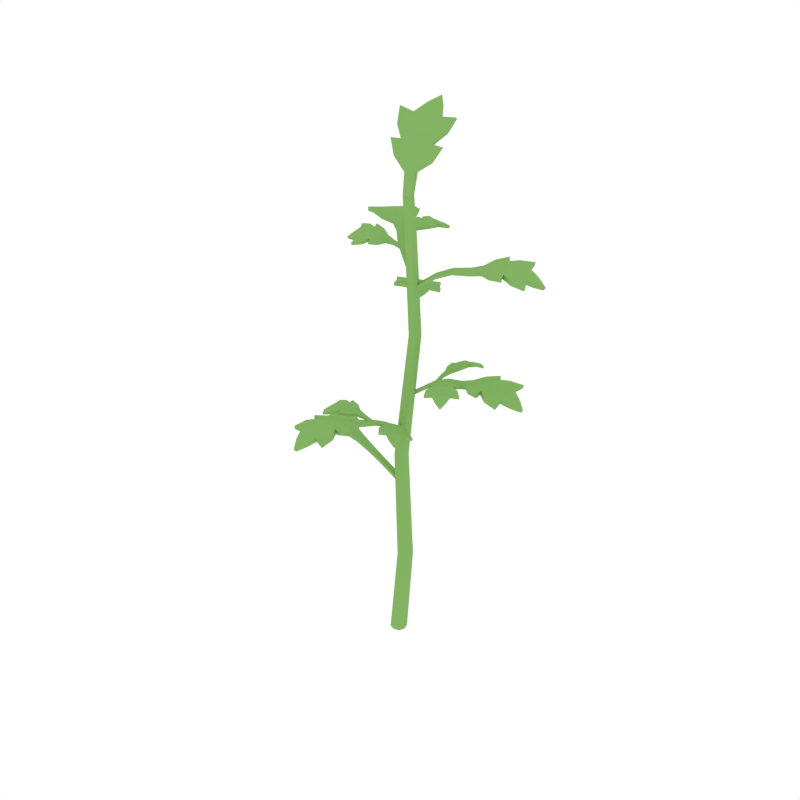 # Source: Tomato_3.blend  (saved by Blender 2.79.0; exported with 4.5.12 LTS)
import bpy
from mathutils import Matrix  # noqa: F401  (used for matrix-valued properties, if any)

bpy.ops.wm.read_factory_settings(use_empty=True)
scene = bpy.context.scene
scene.name = 'Scene'

# ---- collections
col_collection_1 = bpy.data.collections.new('Collection 1'); scene.collection.children.link(col_collection_1)

# ---- materials (node trees are filled in below, after node groups)
mat_green = bpy.data.materials.new('Green')
mat_green.alpha_threshold = 0.0
mat_green.diffuse_color = (0.2316, 0.448, 0.1265, 1.0)
mat_green.roughness = 0.5

# ---- material node trees

# ---- world
world_world = bpy.data.worlds.new('World'); scene.world = world_world
world_world.color = (1.0, 1.0, 1.0)
world_world.use_sun_shadow = False
world_world.sun_shadow_jitter_overblur = 0.0
world_world.cycles.sampling_method = 'NONE'
world_world.cycles.sample_map_resolution = 256

# ---- meshes
me_cube_021 = bpy.data.meshes.new('Cube.021')
me_cube_021.from_pydata([(0.01199, 0.01667, 1.22), (0.03024, 0.01705, 1.22), (0.03001, -0.0009918, 1.22), (0.01172, -0.001421, 1.22), (0.03914, -0.001741, 0.8796), (0.05362, 0.01274, 0.8796), (0.03911, 0.02717, 0.8796), (0.02465, 0.01271, 0.8796), (0.01505, -0.01604, 0.2646), (0.03417, 0.003155, 0.2646), (0.05334, -0.01603, 0.2646), (0.0342, -0.0352, 0.2646), (-0.02339, 0.0005664, -0.001458), (0.0198, -0.001618, 0.2646), (-0.001982, 0.02207, -0.001325), (0.04854, -0.00164, 0.2646), (0.01952, 0.00057, -0.001328), (0.04855, -0.03039, 0.2646), (-0.001918, -0.02093, -0.001416), (0.02825, 0.001838, 0.8795), (0.02657, -0.002696, 1.121), (0.03977, 0.01051, 1.121), (0.02708, 0.02306, 1.121), (0.01385, 0.009899, 1.121), (0.02827, 0.02356, 0.8796), (0.04997, 0.02356, 0.8796), (0.05001, 0.001892, 0.8796), (0.01985, -0.03042, 0.2646), (0.002395, -0.01377, 0.5579), (0.0193, 0.00314, 0.5579), (0.03624, -0.01374, 0.5578), (0.01935, -0.03064, 0.5578), (-0.01798, -0.01557, -0.001507), (-0.01805, 0.01669, -0.001404), (0.0142, -0.01556, -0.001398), (0.01413, 0.01669, -0.001307), (0.01684, 0.000243, 1.121), (0.01736, 0.01968, 1.121), (0.03668, 0.02003, 1.121), (0.03637, 0.0007953, 1.121), (0.006608, -0.001105, 0.5579), (0.03201, -0.001058, 0.5578), (0.03203, -0.02641, 0.5578), (0.00667, -0.0264, 0.5578), (0.006266, 0.09544, 1.406), (-0.05267, 0.07103, 1.397), (-0.0415, 0.04708, 1.361), (-0.04399, 0.02856, 1.336), (-0.01688, 0.02927, 1.335), (0.009932, 0.01621, 1.272), (-0.02643, 0.01825, 1.3), (0.04767, 0.09704, 1.406), (0.1006, 0.07765, 1.39), (0.09526, 0.05238, 1.361), (0.0973, 0.03403, 1.335), (0.07022, 0.03264, 1.335), (0.07726, 0.02227, 1.299), (0.03868, 0.01904, 1.273), (0.06529, 0.0712, 1.389), (-0.01093, 0.06825, 1.39), (-0.05212, 0.06546, 1.401), (0.006699, 0.09246, 1.412), (-0.01086, 0.06362, 1.393), (-0.04101, 0.04208, 1.365), (-0.04346, 0.02203, 1.338), (0.01023, 0.005866, 1.271), (-0.01652, 0.02553, 1.339), (-0.026, 0.01234, 1.301), (0.1011, 0.07208, 1.394), (0.04822, 0.09407, 1.412), (0.06608, 0.0666, 1.392), (0.09575, 0.04738, 1.364), (0.09776, 0.0275, 1.337), (0.03881, 0.008654, 1.272), (0.0707, 0.02891, 1.339), (0.07775, 0.01636, 1.301), (0.02608, 0.1206, 1.421), (0.02657, 0.1176, 1.426), (0.009153, 0.007722, 1.213), (0.02164, 0.02013, 1.213), (0.03364, 0.008277, 1.213), (0.02124, -0.004111, 1.213), (0.01208, -0.001302, 1.213), (0.01237, 0.01689, 1.213), (0.0307, 0.01726, 1.213), (0.03046, -0.0008639, 1.213), (-0.2754, -0.01195, 0.5373), (-0.264, -0.05831, 0.5516), (-0.2277, -0.05094, 0.5556), (-0.2065, -0.05343, 0.5602), (-0.2043, -0.03153, 0.5582), (-0.1542, -0.01756, 0.5471), (-0.1748, -0.04047, 0.554), (-0.1258, -0.0155, 0.5385), (-0.2746, 0.02321, 0.5364), (-0.2574, 0.06355, 0.546), (-0.2258, 0.05866, 0.5531), (-0.2045, 0.05933, 0.5577), (-0.203, 0.03732, 0.5567), (-0.1733, 0.04263, 0.5521), (-0.1539, 0.01695, 0.5465), (-0.2546, 0.03546, 0.5487), (-0.125, 0.009569, 0.5376), (-0.2559, -0.02531, 0.5501), (-0.2657, -0.05775, 0.5612), (-0.281, -0.01151, 0.5464), (-0.2582, -0.02478, 0.5609), (-0.2299, -0.05046, 0.5655), (-0.2055, -0.05354, 0.5695), (-0.1522, -0.01792, 0.5571), (-0.207, -0.03106, 0.5695), (-0.1742, -0.04045, 0.5637), (-0.1243, -0.0153, 0.5481), (-0.2592, 0.06424, 0.5555), (-0.2803, 0.02399, 0.5454), (-0.2572, 0.03564, 0.5595), (-0.228, 0.05921, 0.5629), (-0.2034, 0.06026, 0.5668), (-0.1516, 0.01775, 0.5562), (-0.2059, 0.03774, 0.568), (-0.1726, 0.04335, 0.5618), (-0.123, 0.01017, 0.5466), (-0.2946, 0.005631, 0.5247), (-0.3, 0.006324, 0.5326), (0.01223, -0.01508, 0.4702), (0.01242, 0.0007936, 0.4703), (0.01456, -0.01468, 0.4794), (0.01481, 0.0009064, 0.4787), (-0.08285, -0.02274, 0.5296), (-0.04425, -0.02323, 0.5116), (-0.08117, -0.004123, 0.5281), (-0.04368, -0.00742, 0.5108), (-0.04235, -0.02286, 0.5206), (-0.08158, -0.02224, 0.5388), (-0.04168, -0.007202, 0.52), (-0.08001, -0.00358, 0.5377), (0.3146, 0.04997, 0.7738), (0.2984, 0.0948, 0.7885), (0.2633, 0.08353, 0.7933), (0.2421, 0.08369, 0.7984), (0.2422, 0.06168, 0.7964), (0.1937, 0.04234, 0.7864), (0.2118, 0.06735, 0.7929), (0.1655, 0.0372, 0.7784), (0.3176, 0.01493, 0.7728), (0.305, -0.02705, 0.7826), (0.2733, -0.02562, 0.7906), (0.2523, -0.02861, 0.7956), (0.2483, -0.006901, 0.7947), (0.2193, -0.01541, 0.7908), (0.1971, 0.008004, 0.7857), (0.2993, 0.0005701, 0.7855), (0.1674, 0.01219, 0.7775), (0.294, 0.06112, 0.787), (0.3005, 0.09444, 0.798), (0.3204, 0.05014, 0.7828), (0.2966, 0.06084, 0.7978), (0.2658, 0.08329, 0.8031), (0.2413, 0.08369, 0.8077), (0.1919, 0.04249, 0.7964), (0.2452, 0.06152, 0.8076), (0.2115, 0.06728, 0.8026), (0.1643, 0.03684, 0.788), (0.3071, -0.02754, 0.7922), (0.3235, 0.01478, 0.7817), (0.3021, 0.000681, 0.7963), (0.2757, -0.02594, 0.8003), (0.2515, -0.02966, 0.8047), (0.1952, 0.006956, 0.7954), (0.2515, -0.007003, 0.806), (0.219, -0.01619, 0.8005), (0.1657, 0.01137, 0.7865), (0.3352, 0.03458, 0.7606), (0.3409, 0.03448, 0.7685), (0.02677, 0.02175, 0.7133), (0.02832, 0.005946, 0.7134), (0.02472, 0.0211, 0.7225), (0.02615, 0.005573, 0.7219), (0.1218, 0.03972, 0.7706), (0.08298, 0.036, 0.7534), (0.1221, 0.02103, 0.7691), (0.08412, 0.02022, 0.7526), (0.08134, 0.03543, 0.7624), (0.1208, 0.03909, 0.7798), (0.08237, 0.01979, 0.7619), (0.1213, 0.02036, 0.7787), (-0.1511, 0.2278, 0.872), (-0.1832, 0.1974, 0.8949), (-0.1568, 0.1796, 0.9141), (-0.147, 0.1659, 0.9281), (-0.1283, 0.1772, 0.9249), (-0.08536, 0.1481, 0.9363), (-0.1168, 0.1503, 0.9356), (-0.06503, 0.1269, 0.9413), (-0.1231, 0.2488, 0.8677), (-0.08354, 0.2664, 0.8796), (-0.07005, 0.2454, 0.9008), (-0.05783, 0.2336, 0.9144), (-0.07376, 0.2185, 0.9166), (-0.05102, 0.2002, 0.9255), (-0.05824, 0.169, 0.9321), (-0.1043, 0.2482, 0.8863), (-0.04489, 0.1415, 0.9382), (-0.1525, 0.2119, 0.8936), (-0.1858, 0.2029, 0.9025), (-0.1559, 0.2356, 0.8774), (-0.1557, 0.2183, 0.9021), (-0.1598, 0.1855, 0.9217), (-0.1485, 0.1691, 0.9368), (-0.08654, 0.1507, 0.9461), (-0.1319, 0.184, 0.9336), (-0.1185, 0.154, 0.9444), (-0.06601, 0.13, 0.9505), (-0.08608, 0.272, 0.8872), (-0.1278, 0.2568, 0.873), (-0.1079, 0.2546, 0.8947), (-0.07295, 0.2512, 0.9084), (-0.05833, 0.2372, 0.9229), (-0.05829, 0.172, 0.9416), (-0.07754, 0.2254, 0.9253), (-0.05212, 0.2042, 0.9342), (-0.04513, 0.1443, 0.947), (-0.1462, 0.2462, 0.8502), (-0.1505, 0.2535, 0.8546), (0.03173, 0.007078, 0.9435), (0.04413, 0.01688, 0.942), (0.0315, 0.009616, 0.9527), (0.04388, 0.01887, 0.9505), (-0.04324, 0.0902, 0.9538), (-0.01687, 0.05676, 0.9554), (-0.02747, 0.1, 0.9512), (-0.004098, 0.06588, 0.9532), (-0.01734, 0.05948, 0.9642), (-0.04402, 0.0935, 0.9624), (-0.004672, 0.06854, 0.9623), (-0.02838, 0.1036, 0.9602), (0.1973, -0.07074, 0.7793), (0.2192, -0.04725, 0.7892), (0.2016, -0.02967, 0.7925), (0.1952, -0.01688, 0.7959), (0.182, -0.02374, 0.7945), (0.1555, -0.0006659, 0.7878), (0.176, -0.00377, 0.7922), (0.1418, 0.01369, 0.7831), (0.1773, -0.08336, 0.7786), (0.1482, -0.08879, 0.7853), (0.1393, -0.06932, 0.7906), (0.131, -0.05767, 0.794), (0.1428, -0.04859, 0.7934), (0.1287, -0.03381, 0.7908), (0.1359, -0.01329, 0.7873), (0.163, -0.07682, 0.7872), (0.1309, 0.006983, 0.7826), (0.1977, -0.05495, 0.7882), (0.2196, -0.04857, 0.7956), (0.1992, -0.07417, 0.7854), (0.1983, -0.05661, 0.7955), (0.2023, -0.03122, 0.799), (0.1949, -0.0164, 0.8022), (0.155, 0.0004537, 0.7946), (0.1829, -0.02562, 0.8021), (0.1759, -0.003625, 0.7987), (0.1414, 0.01416, 0.788), (0.1486, -0.09019, 0.7917), (0.179, -0.08697, 0.7846), (0.1639, -0.0785, 0.7945), (0.1398, -0.07088, 0.7972), (0.1301, -0.05751, 0.8002), (0.1347, -0.01245, 0.7939), (0.1437, -0.05054, 0.801), (0.1282, -0.03387, 0.7973), (0.1302, 0.007567, 0.7873), (0.1945, -0.08788, 0.7704), (0.1962, -0.09129, 0.7757), (0.1298, 0.03295, 0.7729), (0.1188, 0.02625, 0.7724), (0.1293, 0.03342, 0.776), (0.1181, 0.02683, 0.7753), (0.1233, 0.1466, 0.7731), (0.08997, 0.1504, 0.7715), (0.0853, 0.1259, 0.7742), (0.07802, 0.1131, 0.7757), (0.091, 0.1067, 0.7792), (0.09051, 0.0714, 0.7733), (0.07996, 0.08984, 0.7734), (0.08879, 0.05172, 0.7684), (0.1443, 0.1381, 0.7803), (0.1623, 0.1185, 0.7947), (0.1507, 0.09983, 0.7969), (0.1453, 0.08637, 0.7991), (0.132, 0.09029, 0.7935), (0.1295, 0.07009, 0.7906), (0.1111, 0.06338, 0.7805), (0.1443, 0.1232, 0.7901), (0.1001, 0.04701, 0.7722), (0.1081, 0.1377, 0.7775), (0.08857, 0.1517, 0.7778), (0.1228, 0.1504, 0.7792), (0.1066, 0.1395, 0.7846), (0.0839, 0.1275, 0.7807), (0.07566, 0.1129, 0.7816), (0.08763, 0.07061, 0.7795), (0.08939, 0.1088, 0.7866), (0.07771, 0.08989, 0.7796), (0.08702, 0.05126, 0.7731), (0.161, 0.1198, 0.801), (0.144, 0.1419, 0.7865), (0.1426, 0.1252, 0.7971), (0.1493, 0.1015, 0.8033), (0.1435, 0.08579, 0.805), (0.1089, 0.06213, 0.7868), (0.1304, 0.09249, 0.8009), (0.1277, 0.06991, 0.7969), (0.09853, 0.04621, 0.7766), (0.1409, 0.1543, 0.7698), (0.1408, 0.1579, 0.7752), (0.08496, 0.03004, 0.7552), (0.09628, 0.02533, 0.7589), (0.08318, 0.02958, 0.7598), (0.09469, 0.02453, 0.7633), (-0.03289, -0.2943, 0.6795), (0.01473, -0.2932, 0.6942), (0.01517, -0.2563, 0.699), (0.02205, -0.2362, 0.7041), (0.001139, -0.2293, 0.7021), (-0.001864, -0.1772, 0.6921), (0.01614, -0.2023, 0.6986), (0.002196, -0.1488, 0.6841), (-0.06708, -0.286, 0.6785), (-0.1029, -0.2608, 0.6883), (-0.09152, -0.2312, 0.6963), (-0.08771, -0.2103, 0.7013), (-0.06587, -0.2134, 0.7004), (-0.06475, -0.1832, 0.6965), (-0.03551, -0.1696, 0.6914), (-0.07491, -0.2641, 0.6912), (-0.02212, -0.1427, 0.6832), (-0.01579, -0.2782, 0.6927), (0.01375, -0.295, 0.7037), (-0.03457, -0.2998, 0.6885), (-0.01688, -0.2806, 0.7035), (0.01416, -0.2585, 0.7088), (0.0223, -0.2354, 0.7134), (-0.00116, -0.1756, 0.7021), (1.301e-05, -0.2322, 0.7133), (0.01616, -0.202, 0.7083), (0.002245, -0.1476, 0.6937), (-0.1041, -0.2626, 0.6979), (-0.06911, -0.2916, 0.6874), (-0.07571, -0.2669, 0.702), (-0.0926, -0.2334, 0.706), (-0.08846, -0.2092, 0.7104), (-0.03589, -0.1674, 0.7011), (-0.06698, -0.2164, 0.7117), (-0.06539, -0.1827, 0.7062), (-0.02236, -0.1408, 0.6922), (-0.05403, -0.309, 0.6663), (-0.05591, -0.3143, 0.6742), (0.03147, -0.01235, 0.619), (0.01599, -0.00881, 0.6191), (0.0315, -0.01019, 0.6282), (0.01632, -0.006636, 0.6276), (0.01842, -0.1082, 0.6763), (0.02719, -0.07018, 0.6591), (0.0005898, -0.1026, 0.6748), (0.01186, -0.06626, 0.6583), (0.02717, -0.06844, 0.6681), (0.01814, -0.107, 0.6855), (0.01201, -0.06446, 0.6676), (0.0002331, -0.1015, 0.6844), (-0.1103, -0.1448, 0.685), (-0.09492, -0.173, 0.6949), (-0.07267, -0.1619, 0.6982), (-0.0585, -0.1599, 0.7016), (-0.06084, -0.1452, 0.7002), (-0.03055, -0.1273, 0.6935), (-0.04, -0.1458, 0.6979), (-0.01261, -0.1189, 0.6888), (-0.1159, -0.1218, 0.6843), (-0.1118, -0.09254, 0.691), (-0.09054, -0.09022, 0.6963), (-0.07687, -0.08608, 0.6997), (-0.07199, -0.1001, 0.6991), (-0.05352, -0.09148, 0.6965), (-0.03634, -0.1048, 0.693), (-0.1052, -0.1103, 0.6929), (-0.01551, -0.1065, 0.6883), (-0.09539, -0.1501, 0.6939), (-0.09631, -0.173, 0.7013), (-0.1141, -0.1455, 0.6911), (-0.09717, -0.1502, 0.7012), (-0.07434, -0.162, 0.7047), (-0.05797, -0.1598, 0.7079), (-0.02934, -0.1272, 0.7003), (-0.06289, -0.1454, 0.7078), (-0.03982, -0.1458, 0.7044), (-0.01203, -0.1187, 0.6937), (-0.1133, -0.09243, 0.6974), (-0.1199, -0.1223, 0.6903), (-0.1071, -0.1107, 0.7002), (-0.09219, -0.09026, 0.7029), (-0.07644, -0.0853, 0.7059), (-0.03515, -0.1039, 0.6996), (-0.07414, -0.1004, 0.7067), (-0.0534, -0.09093, 0.703), (-0.01472, -0.1059, 0.693), (-0.1256, -0.1367, 0.6761), (-0.1294, -0.1372, 0.6814), (0.009489, -0.1136, 0.6786), (0.00659, -0.1011, 0.6781), (0.01008, -0.1133, 0.6817), (0.007387, -0.1005, 0.681), (0.1193, -0.1435, 0.6788), (0.1334, -0.113, 0.6772), (0.1117, -0.1008, 0.6799), (0.1019, -0.0899, 0.6814), (0.09172, -0.1002, 0.6849), (0.05839, -0.08853, 0.679), (0.07922, -0.08436, 0.6791), (0.04026, -0.08067, 0.6741), (0.1047, -0.1607, 0.686), (0.08031, -0.1715, 0.7004), (0.0663, -0.1546, 0.7026), (0.05524, -0.1452, 0.7048), (0.06316, -0.1339, 0.6992), (0.04479, -0.1251, 0.6963), (0.04425, -0.1055, 0.6862), (0.09043, -0.156, 0.6958), (0.0322, -0.08991, 0.6779), (0.1157, -0.1262, 0.6832), (0.1352, -0.1121, 0.6835), (0.1231, -0.1442, 0.685), (0.1179, -0.1253, 0.6903), (0.1137, -0.1, 0.6864), (0.1024, -0.08758, 0.6873), (0.05854, -0.08554, 0.6852), (0.0942, -0.09931, 0.6923), (0.07998, -0.08224, 0.6853), (0.04039, -0.07883, 0.6788), (0.08201, -0.1707, 0.7067), (0.1083, -0.1616, 0.6922), (0.0929, -0.155, 0.7028), (0.06827, -0.1538, 0.709), (0.05524, -0.1434, 0.7107), (0.04376, -0.1031, 0.6925), (0.06575, -0.1331, 0.7066), (0.04521, -0.1233, 0.7026), (0.03195, -0.08816, 0.6823), (0.1211, -0.1626, 0.6755), (0.1245, -0.1636, 0.6809), (0.02091, -0.07016, 0.6609), (0.01286, -0.07941, 0.6646), (0.02104, -0.06833, 0.6655), (0.01261, -0.07765, 0.669), (-0.1997, 0.1852, 1.089), (-0.2194, 0.1418, 1.103), (-0.1864, 0.1254, 1.108), (-0.1713, 0.1105, 1.113), (-0.156, 0.1264, 1.111), (-0.1078, 0.1065, 1.101), (-0.1381, 0.1011, 1.108), (-0.08394, 0.09051, 1.093), (-0.1775, 0.2124, 1.088), (-0.1392, 0.2338, 1.097), (-0.1175, 0.2107, 1.105), (-0.1003, 0.1982, 1.11), (-0.1126, 0.1799, 1.109), (-0.08587, 0.1657, 1.106), (-0.08628, 0.1335, 1.1), (-0.1544, 0.21, 1.1), (-0.06786, 0.1098, 1.092), (-0.1927, 0.1629, 1.102), (-0.2206, 0.1435, 1.113), (-0.204, 0.1892, 1.098), (-0.1944, 0.1649, 1.113), (-0.188, 0.1273, 1.118), (-0.1707, 0.11, 1.123), (-0.1066, 0.1051, 1.111), (-0.1581, 0.1286, 1.122), (-0.1379, 0.101, 1.117), (-0.08282, 0.08991, 1.103), (-0.1404, 0.2356, 1.107), (-0.1817, 0.2167, 1.096), (-0.1565, 0.2119, 1.111), (-0.119, 0.2126, 1.115), (-0.09903, 0.1984, 1.12), (-0.08415, 0.1329, 1.11), (-0.1148, 0.1822, 1.121), (-0.0851, 0.1661, 1.115), (-0.06607, 0.1092, 1.101), (-0.2038, 0.2107, 1.075), (-0.2078, 0.2147, 1.083), (0.02632, 0.004915, 1.028), (0.03623, 0.01733, 1.028), (0.02825, 0.00395, 1.037), (0.03804, 0.01608, 1.037), (-0.05436, 0.05825, 1.085), (-0.02392, 0.03386, 1.068), (-0.04156, 0.07188, 1.084), (-0.01374, 0.04597, 1.067), (-0.02235, 0.03313, 1.077), (-0.05321, 0.05802, 1.095), (-0.01218, 0.04506, 1.077), (-0.04048, 0.07176, 1.093), (-0.03155, 0.1901, 1.094), (-0.06362, 0.1885, 1.104), (-0.06326, 0.1636, 1.107), (-0.06754, 0.15, 1.111), (-0.05332, 0.1457, 1.109), (-0.05037, 0.1107, 1.103), (-0.06295, 0.1272, 1.107), (-0.05059, 0.09088, 1.098), (-0.008358, 0.1852, 1.093), (0.01625, 0.1688, 1.1), (0.009096, 0.1486, 1.105), (0.006901, 0.1345, 1.109), (-0.007878, 0.1362, 1.108), (-0.008094, 0.1158, 1.106), (-0.02755, 0.1061, 1.102), (-0.002689, 0.1705, 1.102), (-0.03808, 0.08808, 1.097), (-0.04278, 0.179, 1.103), (-0.06299, 0.1897, 1.11), (-0.03051, 0.1939, 1.1), (-0.04209, 0.1806, 1.11), (-0.06262, 0.1652, 1.114), (-0.06769, 0.1495, 1.117), (-0.05081, 0.1096, 1.109), (-0.05261, 0.1477, 1.117), (-0.06295, 0.127, 1.114), (-0.0506, 0.09024, 1.103), (0.01698, 0.1701, 1.107), (-0.007088, 0.189, 1.099), (-0.002199, 0.1724, 1.109), (0.009779, 0.1501, 1.112), (0.007421, 0.1338, 1.115), (-0.02726, 0.1047, 1.109), (-0.007183, 0.1383, 1.116), (-0.00765, 0.1155, 1.112), (-0.03794, 0.08712, 1.102), (-0.01756, 0.2004, 1.085), (-0.01639, 0.204, 1.09), (-0.05534, 0.06864, 1.088), (-0.04283, 0.06583, 1.087), (-0.05535, 0.06799, 1.091), (-0.04269, 0.06488, 1.09), (-0.1299, -0.01736, 1.088), (-0.1086, -0.04328, 1.086), (-0.08819, -0.02897, 1.089), (-0.07412, -0.02492, 1.091), (-0.07894, -0.01126, 1.094), (-0.05399, 0.01372, 1.088), (-0.05927, -0.006862, 1.088), (-0.03904, 0.02664, 1.083), (-0.1391, 0.003321, 1.095), (-0.1383, 0.02998, 1.109), (-0.1169, 0.03525, 1.112), (-0.1037, 0.04114, 1.114), (-0.09694, 0.0291, 1.108), (-0.08106, 0.04184, 1.105), (-0.06318, 0.03384, 1.095), (-0.1287, 0.01411, 1.105), (-0.04388, 0.03791, 1.087), (-0.1128, -0.02156, 1.092), (-0.1086, -0.04523, 1.093), (-0.1322, -0.02042, 1.094), (-0.113, -0.02392, 1.099), (-0.08836, -0.03114, 1.095), (-0.07225, -0.02639, 1.096), (-0.05137, 0.01228, 1.094), (-0.07924, -0.01387, 1.101), (-0.05769, -0.008466, 1.094), (-0.03745, 0.02573, 1.088), (-0.1383, 0.02809, 1.116), (-0.1415, 0.0004301, 1.101), (-0.1288, 0.01145, 1.112), (-0.1171, 0.03315, 1.118), (-0.1021, 0.04035, 1.12), (-0.06074, 0.03321, 1.102), (-0.09731, 0.02641, 1.116), (-0.0796, 0.04067, 1.112), (-0.04219, 0.03737, 1.091), (-0.1479, -0.01061, 1.085), (-0.1503, -0.01328, 1.09), (-0.02118, 0.03951, 1.07), (-0.02602, 0.05078, 1.074), (-0.01959, 0.0386, 1.075), (-0.02433, 0.05024, 1.078), (0.2899, 0.1386, 1.041), (0.2604, 0.1738, 1.06), (0.2317, 0.1506, 1.065), (0.2121, 0.143, 1.071), (0.2196, 0.1226, 1.067), (0.1802, 0.08841, 1.057), (0.189, 0.1176, 1.065), (0.155, 0.07435, 1.05), (0.3047, 0.107, 1.037), (0.3081, 0.06265, 1.043), (0.2784, 0.05233, 1.052), (0.2601, 0.04186, 1.058), (0.2489, 0.06082, 1.059), (0.2244, 0.04304, 1.055), (0.1952, 0.05756, 1.053), (0.2934, 0.08623, 1.049), (0.1653, 0.0517, 1.047), (0.2677, 0.1408, 1.056), (0.2631, 0.1734, 1.07), (0.2959, 0.1401, 1.05), (0.271, 0.1407, 1.066), (0.2348, 0.1506, 1.075), (0.212, 0.1421, 1.081), (0.1792, 0.08718, 1.067), (0.2233, 0.1227, 1.078), (0.1894, 0.1167, 1.075), (0.1547, 0.07288, 1.06), (0.3109, 0.06221, 1.052), (0.311, 0.1083, 1.045), (0.2968, 0.08654, 1.059), (0.2815, 0.05217, 1.062), (0.2604, 0.03992, 1.067), (0.1944, 0.05519, 1.063), (0.2527, 0.06102, 1.07), (0.225, 0.04149, 1.065), (0.1646, 0.04968, 1.056), (0.3137, 0.1324, 1.026), (0.3195, 0.1337, 1.033), (0.02605, 0.01633, 0.989), (0.03294, 0.002094, 0.9876), (0.02497, 0.01433, 0.9982), (0.03161, 0.00037, 0.996), (0.1127, 0.06205, 1.044), (0.07649, 0.0463, 1.028), (0.1194, 0.0448, 1.041), (0.08293, 0.03201, 1.026), (0.07575, 0.04453, 1.037), (0.1126, 0.06043, 1.053), (0.08206, 0.03031, 1.035), (0.1194, 0.04317, 1.05)], [], [(78, 23, 36, 82), (78, 83, 37, 23), (79, 22, 37, 83), (79, 84, 38, 22), (80, 21, 38, 84), (80, 85, 39, 21), (81, 20, 39, 85), (81, 82, 36, 20), (4, 31, 42, 26), (4, 26, 39, 20), (4, 20, 36, 19), (4, 19, 43, 31), (5, 30, 41, 25), (5, 25, 38, 21), (5, 21, 39, 26), (5, 26, 42, 30), (6, 29, 40, 24), (6, 24, 37, 22), (6, 22, 38, 25), (6, 25, 41, 29), (7, 28, 43, 19), (7, 19, 36, 23), (7, 23, 37, 24), (7, 24, 40, 28), (8, 12, 32, 27), (8, 27, 43, 28), (8, 28, 40, 13), (8, 13, 33, 12), (9, 14, 33, 13), (9, 13, 40, 29), (9, 29, 41, 15), (9, 15, 35, 14), (10, 16, 35, 15), (10, 15, 41, 30), (10, 30, 42, 17), (10, 17, 34, 16), (11, 18, 34, 17), (11, 17, 42, 31), (11, 31, 43, 27), (11, 27, 32, 18), (62, 59, 45, 60), (67, 50, 49, 65), (46, 63, 60, 45), (53, 46, 59, 58), (63, 66, 74, 71), (59, 44, 51, 58), (69, 61, 62, 70), (52, 53, 58), (60, 63, 62), (54, 56, 55), (75, 67, 65, 73), (56, 57, 49, 50), (74, 66, 67, 75), (56, 54, 72, 75), (50, 47, 48), (63, 71, 70, 62), (55, 56, 50, 48), (46, 53, 55, 48), (70, 58, 51, 69), (66, 48, 47, 64), (69, 51, 76, 77), (72, 54, 55, 74), (63, 46, 48, 66), (61, 44, 59, 62), (73, 57, 56, 75), (71, 68, 70), (75, 72, 74), (68, 52, 58, 70), (53, 52, 68, 71), (74, 55, 53, 71), (50, 67, 64, 47), (64, 67, 66), (46, 45, 59), (51, 44, 76), (44, 61, 77, 76), (61, 69, 77), (65, 49, 0, 3), (49, 57, 1, 0), (73, 65, 3, 2), (57, 73, 2, 1), (3, 82, 81), (3, 81, 85, 2), (2, 85, 80), (2, 80, 84, 1), (1, 84, 79), (1, 79, 83, 0), (0, 83, 78), (0, 78, 82, 3), (106, 103, 87, 104), (111, 92, 91, 109), (88, 107, 104, 87), (96, 88, 103, 101), (107, 110, 119, 116), (103, 86, 94, 101), (114, 105, 106, 115), (95, 96, 101), (104, 107, 106), (97, 99, 98), (120, 111, 109, 118), (99, 100, 91, 92), (129, 131, 125, 124), (119, 110, 111, 120), (100, 102, 93, 91), (99, 97, 117, 120), (92, 89, 90), (107, 116, 115, 106), (98, 99, 92, 90), (88, 96, 98, 90), (115, 101, 94, 114), (110, 90, 89, 108), (114, 94, 122, 123), (128, 93, 102, 130), (117, 97, 98, 119), (107, 88, 90, 110), (105, 86, 103, 106), (118, 100, 99, 120), (116, 113, 115), (120, 117, 119), (113, 95, 101, 115), (121, 102, 100, 118), (109, 91, 93, 112), (131, 134, 127, 125), (96, 95, 113, 116), (119, 98, 96, 116), (92, 111, 108, 89), (134, 132, 126, 127), (108, 111, 110), (118, 109, 112, 121), (88, 87, 103), (94, 86, 122), (86, 105, 123, 122), (105, 114, 123), (112, 93, 128, 133), (133, 135, 121, 112), (135, 130, 102, 121), (129, 132, 133, 128), (131, 129, 128, 130), (135, 133, 132, 134), (130, 135, 134, 131), (132, 129, 124, 126), (156, 153, 137, 154), (161, 142, 141, 159), (138, 157, 154, 137), (146, 138, 153, 151), (157, 160, 169, 166), (153, 136, 144, 151), (164, 155, 156, 165), (145, 146, 151), (154, 157, 156), (147, 149, 148), (170, 161, 159, 168), (149, 150, 141, 142), (179, 181, 175, 174), (169, 160, 161, 170), (150, 152, 143, 141), (149, 147, 167, 170), (142, 139, 140), (157, 166, 165, 156), (148, 149, 142, 140), (138, 146, 148, 140), (165, 151, 144, 164), (160, 140, 139, 158), (164, 144, 172, 173), (178, 143, 152, 180), (167, 147, 148, 169), (157, 138, 140, 160), (155, 136, 153, 156), (168, 150, 149, 170), (166, 163, 165), (170, 167, 169), (163, 145, 151, 165), (171, 152, 150, 168), (159, 141, 143, 162), (181, 184, 177, 175), (146, 145, 163, 166), (169, 148, 146, 166), (142, 161, 158, 139), (184, 182, 176, 177), (158, 161, 160), (168, 159, 162, 171), (138, 137, 153), (144, 136, 172), (136, 155, 173, 172), (155, 164, 173), (162, 143, 178, 183), (183, 185, 171, 162), (185, 180, 152, 171), (179, 182, 183, 178), (181, 179, 178, 180), (185, 183, 182, 184), (180, 185, 184, 181), (182, 179, 174, 176), (206, 203, 187, 204), (211, 192, 191, 209), (188, 207, 204, 187), (196, 188, 203, 201), (207, 210, 219, 216), (203, 186, 194, 201), (214, 205, 206, 215), (195, 196, 201), (204, 207, 206), (197, 199, 198), (220, 211, 209, 218), (199, 200, 191, 192), (229, 231, 225, 224), (219, 210, 211, 220), (200, 202, 193, 191), (199, 197, 217, 220), (192, 189, 190), (207, 216, 215, 206), (198, 199, 192, 190), (188, 196, 198, 190), (215, 201, 194, 214), (210, 190, 189, 208), (214, 194, 222, 223), (228, 193, 202, 230), (217, 197, 198, 219), (207, 188, 190, 210), (205, 186, 203, 206), (218, 200, 199, 220), (216, 213, 215), (220, 217, 219), (213, 195, 201, 215), (221, 202, 200, 218), (209, 191, 193, 212), (231, 234, 227, 225), (196, 195, 213, 216), (219, 198, 196, 216), (192, 211, 208, 189), (234, 232, 226, 227), (208, 211, 210), (218, 209, 212, 221), (188, 187, 203), (194, 186, 222), (186, 205, 223, 222), (205, 214, 223), (212, 193, 228, 233), (233, 235, 221, 212), (235, 230, 202, 221), (229, 232, 233, 228), (231, 229, 228, 230), (235, 233, 232, 234), (230, 235, 234, 231), (232, 229, 224, 226), (256, 253, 237, 254), (261, 242, 241, 259), (238, 257, 254, 237), (246, 238, 253, 251), (257, 260, 269, 266), (253, 236, 244, 251), (264, 255, 256, 265), (245, 246, 251), (254, 257, 256), (247, 249, 248), (270, 261, 259, 268), (249, 250, 241, 242), (269, 260, 261, 270), (250, 252, 243, 241), (249, 247, 267, 270), (242, 239, 240), (257, 266, 265, 256), (248, 249, 242, 240), (238, 246, 248, 240), (265, 251, 244, 264), (260, 240, 239, 258), (264, 244, 272, 273), (267, 247, 248, 269), (257, 238, 240, 260), (255, 236, 253, 256), (268, 250, 249, 270), (266, 263, 265), (270, 267, 269), (263, 245, 251, 265), (271, 252, 250, 268), (259, 241, 243, 262), (246, 245, 263, 266), (269, 248, 246, 266), (242, 261, 258, 239), (258, 261, 260), (268, 259, 262, 271), (238, 237, 253), (244, 236, 272), (236, 255, 273, 272), (255, 264, 273), (271, 262, 276, 277), (252, 271, 277, 275), (243, 252, 275, 274), (262, 243, 274, 276), (298, 295, 279, 296), (303, 284, 283, 301), (280, 299, 296, 279), (288, 280, 295, 293), (299, 302, 311, 308), (295, 278, 286, 293), (306, 297, 298, 307), (287, 288, 293), (296, 299, 298), (289, 291, 290), (312, 303, 301, 310), (291, 292, 283, 284), (311, 302, 303, 312), (292, 294, 285, 283), (291, 289, 309, 312), (284, 281, 282), (299, 308, 307, 298), (290, 291, 284, 282), (280, 288, 290, 282), (307, 293, 286, 306), (302, 282, 281, 300), (306, 286, 314, 315), (309, 289, 290, 311), (299, 280, 282, 302), (297, 278, 295, 298), (310, 292, 291, 312), (308, 305, 307), (312, 309, 311), (305, 287, 293, 307), (313, 294, 292, 310), (301, 283, 285, 304), (288, 287, 305, 308), (311, 290, 288, 308), (284, 303, 300, 281), (300, 303, 302), (310, 301, 304, 313), (280, 279, 295), (286, 278, 314), (278, 297, 315, 314), (297, 306, 315), (313, 304, 318, 319), (294, 313, 319, 317), (285, 294, 317, 316), (304, 285, 316, 318), (340, 337, 321, 338), (345, 326, 325, 343), (322, 341, 338, 321), (330, 322, 337, 335), (341, 344, 353, 350), (337, 320, 328, 335), (348, 339, 340, 349), (329, 330, 335), (338, 341, 340), (331, 333, 332), (354, 345, 343, 352), (333, 334, 325, 326), (363, 365, 359, 358), (353, 344, 345, 354), (334, 336, 327, 325), (333, 331, 351, 354), (326, 323, 324), (341, 350, 349, 340), (332, 333, 326, 324), (322, 330, 332, 324), (349, 335, 328, 348), (344, 324, 323, 342), (348, 328, 356, 357), (362, 327, 336, 364), (351, 331, 332, 353), (341, 322, 324, 344), (339, 320, 337, 340), (352, 334, 333, 354), (350, 347, 349), (354, 351, 353), (347, 329, 335, 349), (355, 336, 334, 352), (343, 325, 327, 346), (365, 368, 361, 359), (330, 329, 347, 350), (353, 332, 330, 350), (326, 345, 342, 323), (368, 366, 360, 361), (342, 345, 344), (352, 343, 346, 355), (322, 321, 337), (328, 320, 356), (320, 339, 357, 356), (339, 348, 357), (346, 327, 362, 367), (367, 369, 355, 346), (369, 364, 336, 355), (363, 366, 367, 362), (365, 363, 362, 364), (369, 367, 366, 368), (364, 369, 368, 365), (366, 363, 358, 360), (390, 387, 371, 388), (395, 376, 375, 393), (372, 391, 388, 371), (380, 372, 387, 385), (391, 394, 403, 400), (387, 370, 378, 385), (398, 389, 390, 399), (379, 380, 385), (388, 391, 390), (381, 383, 382), (404, 395, 393, 402), (383, 384, 375, 376), (403, 394, 395, 404), (384, 386, 377, 375), (383, 381, 401, 404), (376, 373, 374), (391, 400, 399, 390), (382, 383, 376, 374), (372, 380, 382, 374), (399, 385, 378, 398), (394, 374, 373, 392), (398, 378, 406, 407), (401, 381, 382, 403), (391, 372, 374, 394), (389, 370, 387, 390), (402, 384, 383, 404), (400, 397, 399), (404, 401, 403), (397, 379, 385, 399), (405, 386, 384, 402), (393, 375, 377, 396), (380, 379, 397, 400), (403, 382, 380, 400), (376, 395, 392, 373), (392, 395, 394), (402, 393, 396, 405), (372, 371, 387), (378, 370, 406), (370, 389, 407, 406), (389, 398, 407), (405, 396, 410, 411), (386, 405, 411, 409), (377, 386, 409, 408), (396, 377, 408, 410), (432, 429, 413, 430), (437, 418, 417, 435), (414, 433, 430, 413), (422, 414, 429, 427), (433, 436, 445, 442), (429, 412, 420, 427), (440, 431, 432, 441), (421, 422, 427), (430, 433, 432), (423, 425, 424), (446, 437, 435, 444), (425, 426, 417, 418), (445, 436, 437, 446), (426, 428, 419, 417), (425, 423, 443, 446), (418, 415, 416), (433, 442, 441, 432), (424, 425, 418, 416), (414, 422, 424, 416), (441, 427, 420, 440), (436, 416, 415, 434), (440, 420, 448, 449), (443, 423, 424, 445), (433, 414, 416, 436), (431, 412, 429, 432), (444, 426, 425, 446), (442, 439, 441), (446, 443, 445), (439, 421, 427, 441), (447, 428, 426, 444), (435, 417, 419, 438), (422, 421, 439, 442), (445, 424, 422, 442), (418, 437, 434, 415), (434, 437, 436), (444, 435, 438, 447), (414, 413, 429), (420, 412, 448), (412, 431, 449, 448), (431, 440, 449), (447, 438, 452, 453), (428, 447, 453, 451), (419, 428, 451, 450), (438, 419, 450, 452), (474, 471, 455, 472), (479, 460, 459, 477), (456, 475, 472, 455), (464, 456, 471, 469), (475, 478, 487, 484), (471, 454, 462, 469), (482, 473, 474, 483), (463, 464, 469), (472, 475, 474), (465, 467, 466), (488, 479, 477, 486), (467, 468, 459, 460), (497, 499, 493, 492), (487, 478, 479, 488), (468, 470, 461, 459), (467, 465, 485, 488), (460, 457, 458), (475, 484, 483, 474), (466, 467, 460, 458), (456, 464, 466, 458), (483, 469, 462, 482), (478, 458, 457, 476), (482, 462, 490, 491), (496, 461, 470, 498), (485, 465, 466, 487), (475, 456, 458, 478), (473, 454, 471, 474), (486, 468, 467, 488), (484, 481, 483), (488, 485, 487), (481, 463, 469, 483), (489, 470, 468, 486), (477, 459, 461, 480), (499, 502, 495, 493), (464, 463, 481, 484), (487, 466, 464, 484), (460, 479, 476, 457), (502, 500, 494, 495), (476, 479, 478), (486, 477, 480, 489), (456, 455, 471), (462, 454, 490), (454, 473, 491, 490), (473, 482, 491), (480, 461, 496, 501), (501, 503, 489, 480), (503, 498, 470, 489), (497, 500, 501, 496), (499, 497, 496, 498), (503, 501, 500, 502), (498, 503, 502, 499), (500, 497, 492, 494), (524, 521, 505, 522), (529, 510, 509, 527), (506, 525, 522, 505), (514, 506, 521, 519), (525, 528, 537, 534), (521, 504, 512, 519), (532, 523, 524, 533), (513, 514, 519), (522, 525, 524), (515, 517, 516), (538, 529, 527, 536), (517, 518, 509, 510), (537, 528, 529, 538), (518, 520, 511, 509), (517, 515, 535, 538), (510, 507, 508), (525, 534, 533, 524), (516, 517, 510, 508), (506, 514, 516, 508), (533, 519, 512, 532), (528, 508, 507, 526), (532, 512, 540, 541), (535, 515, 516, 537), (525, 506, 508, 528), (523, 504, 521, 524), (536, 518, 517, 538), (534, 531, 533), (538, 535, 537), (531, 513, 519, 533), (539, 520, 518, 536), (527, 509, 511, 530), (514, 513, 531, 534), (537, 516, 514, 534), (510, 529, 526, 507), (526, 529, 528), (536, 527, 530, 539), (506, 505, 521), (512, 504, 540), (504, 523, 541, 540), (523, 532, 541), (539, 530, 544, 545), (520, 539, 545, 543), (511, 520, 543, 542), (530, 511, 542, 544), (566, 563, 547, 564), (571, 552, 551, 569), (548, 567, 564, 547), (556, 548, 563, 561), (567, 570, 579, 576), (563, 546, 554, 561), (574, 565, 566, 575), (555, 556, 561), (564, 567, 566), (557, 559, 558), (580, 571, 569, 578), (559, 560, 551, 552), (579, 570, 571, 580), (560, 562, 553, 551), (559, 557, 577, 580), (552, 549, 550), (567, 576, 575, 566), (558, 559, 552, 550), (548, 556, 558, 550), (575, 561, 554, 574), (570, 550, 549, 568), (574, 554, 582, 583), (577, 557, 558, 579), (567, 548, 550, 570), (565, 546, 563, 566), (578, 560, 559, 580), (576, 573, 575), (580, 577, 579), (573, 555, 561, 575), (581, 562, 560, 578), (569, 551, 553, 572), (556, 555, 573, 576), (579, 558, 556, 576), (552, 571, 568, 549), (568, 571, 570), (578, 569, 572, 581), (548, 547, 563), (554, 546, 582), (546, 565, 583, 582), (565, 574, 583), (581, 572, 586, 587), (562, 581, 587, 585), (553, 562, 585, 584), (572, 553, 584, 586), (608, 605, 589, 606), (613, 594, 593, 611), (590, 609, 606, 589), (598, 590, 605, 603), (609, 612, 621, 618), (605, 588, 596, 603), (616, 607, 608, 617), (597, 598, 603), (606, 609, 608), (599, 601, 600), (622, 613, 611, 620), (601, 602, 593, 594), (631, 633, 627, 626), (621, 612, 613, 622), (602, 604, 595, 593), (601, 599, 619, 622), (594, 591, 592), (609, 618, 617, 608), (600, 601, 594, 592), (590, 598, 600, 592), (617, 603, 596, 616), (612, 592, 591, 610), (616, 596, 624, 625), (630, 595, 604, 632), (619, 599, 600, 621), (609, 590, 592, 612), (607, 588, 605, 608), (620, 602, 601, 622), (618, 615, 617), (622, 619, 621), (615, 597, 603, 617), (623, 604, 602, 620), (611, 593, 595, 614), (633, 636, 629, 627), (598, 597, 615, 618), (621, 600, 598, 618), (594, 613, 610, 591), (636, 634, 628, 629), (610, 613, 612), (620, 611, 614, 623), (590, 589, 605), (596, 588, 624), (588, 607, 625, 624), (607, 616, 625), (614, 595, 630, 635), (635, 637, 623, 614), (637, 632, 604, 623), (631, 634, 635, 630), (633, 631, 630, 632), (637, 635, 634, 636), (632, 637, 636, 633), (634, 631, 626, 628)])
me_cube_021.materials.append(mat_green)
me_cube_021.use_remesh_preserve_volume = False
me_cube_021.use_remesh_preserve_attributes = False
me_cube_021.use_mirror_vertex_groups = False
me_cube_021.update()

# ---- objects
ob_tomato_3 = bpy.data.objects.new('Tomato_3', me_cube_021)

# ---- transforms, parenting, visibility, modifiers, constraints
ob_tomato_3.location = (0.0, 0.0, 0.0)
ob_tomato_3.lineart.crease_threshold = 0.0

# ---- collection membership
col_collection_1.objects.link(ob_tomato_3)

# ---- scene / render settings (as saved in the file)
scene.frame_start = 1; scene.frame_end = 250; scene.frame_set(0)
scene.render.engine = 'CYCLES'
scene.render.resolution_x = 1000
scene.render.resolution_y = 1000
scene.render.dither_intensity = 0.0
scene.cycles.samples = 200
scene.cycles.sampling_pattern = 'TABULATED_SOBOL'
scene.cycles.light_sampling_threshold = 0.0
scene.cycles.use_adaptive_sampling = False
scene.cycles.use_light_tree = False
scene.cycles.caustics_reflective = False
scene.cycles.caustics_refractive = False
scene.cycles.blur_glossy = 0.0
scene.cycles.max_bounces = 2
scene.cycles.pixel_filter_type = 'GAUSSIAN'
scene.cycles.sample_clamp_indirect = 0.0
scene.view_settings.view_transform = 'Standard'
bpy.context.view_layer.update()

# ---- added for rendering (the .blend has no active camera): camera
cam_auto = bpy.data.cameras.new('AutoCamera')
cam_auto.lens = 50.0
cam_auto.sensor_width = 36.0
cam_auto.clip_end = 1000.0
ob_auto_camera = bpy.data.objects.new('AutoCamera', cam_auto)
scene.collection.objects.link(ob_auto_camera)
ob_auto_camera.location = (1.56685, -1.87687, 1.94961)
ob_auto_camera.rotation_euler = (1.09748, -7.21219e-08, 0.694738)
scene.camera = ob_auto_camera
bpy.context.view_layer.update()
